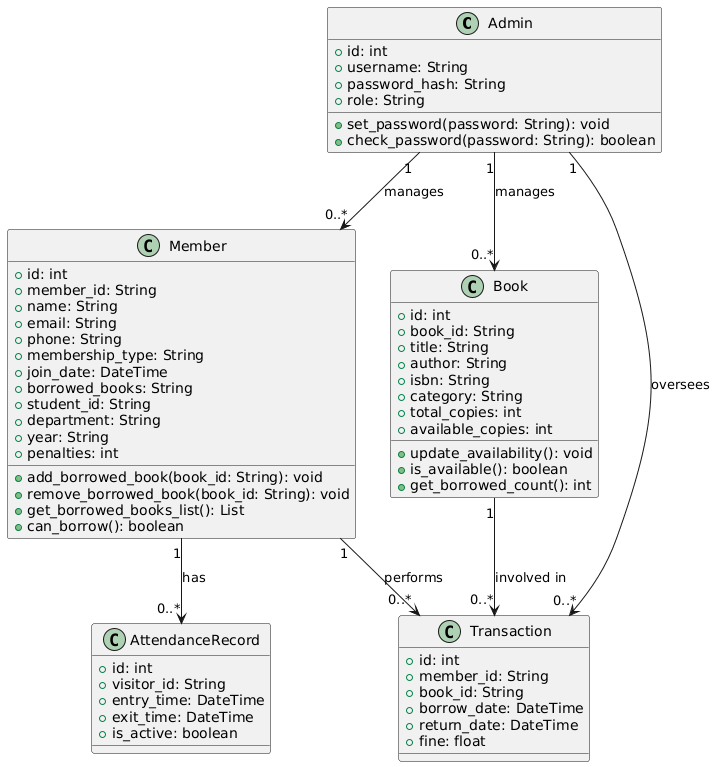

The diagram above was rendered by PlantUML. Its source (embedded in the PNG):
@startuml
' =======================
' Admin
' =======================

class Admin {
  +id: int
  +username: String
  +password_hash: String
  +role: String
  +set_password(password: String): void
  +check_password(password: String): boolean
}

' =======================
' Member
' =======================

class Member {
  +id: int
  +member_id: String
  +name: String
  +email: String
  +phone: String
  +membership_type: String
  +join_date: DateTime
  +borrowed_books: String
  +student_id: String
  +department: String
  +year: String
  +penalties: int
  +add_borrowed_book(book_id: String): void
  +remove_borrowed_book(book_id: String): void
  +get_borrowed_books_list(): List
  +can_borrow(): boolean
}

' =======================
' Book
' =======================

class Book {
  +id: int
  +book_id: String
  +title: String
  +author: String
  +isbn: String
  +category: String
  +total_copies: int
  +available_copies: int
  +update_availability(): void
  +is_available(): boolean
  +get_borrowed_count(): int
}

' =======================
' Transaction
' =======================

class Transaction {
  +id: int
  +member_id: String
  +book_id: String
  +borrow_date: DateTime
  +return_date: DateTime
  +fine: float
}

' =======================
' Attendance
' =======================

class AttendanceRecord {
  +id: int
  +visitor_id: String
  +entry_time: DateTime
  +exit_time: DateTime
  +is_active: boolean
}

' =======================
' Relationships
' =======================

Admin "1" --> "0..*" Member : manages
Admin "1" --> "0..*" Book : manages
Admin "1" --> "0..*" Transaction : oversees

Member "1" --> "0..*" Transaction : performs
Book "1" --> "0..*" Transaction : involved in
Member "1" --> "0..*" AttendanceRecord : has
@enduml